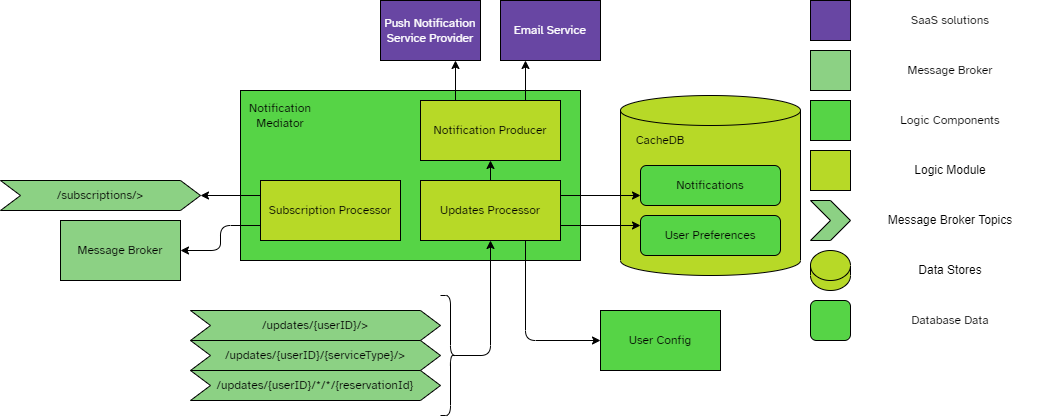

The diagram above was exported from draw.io. Its source (the exported page's mxGraphModel, read from the mxfile embedded in the PNG):
<mxGraphModel dx="1159" dy="703" grid="1" gridSize="10" guides="1" tooltips="1" connect="1" arrows="1" fold="1" page="1" pageScale="1" pageWidth="1169" pageHeight="827" math="0" shadow="0">
  <root>
    <mxCell id="0" />
    <mxCell id="1" parent="0" />
    <mxCell id="t6mOAuTT-iwDx1p4-Adq-2" value="" style="rounded=0;whiteSpace=wrap;html=1;fillColor=#56D446;strokeColor=#000000;fontFamily=Atkinson Hyperlegible;" vertex="1" parent="1">
      <mxGeometry x="420" y="240" width="340" height="170" as="geometry" />
    </mxCell>
    <mxCell id="t6mOAuTT-iwDx1p4-Adq-3" value="&lt;font face=&quot;Atkinson Hyperlegible&quot;&gt;Notification Mediator&lt;/font&gt;" style="text;html=1;strokeColor=none;fillColor=none;align=center;verticalAlign=middle;whiteSpace=wrap;rounded=0;" vertex="1" parent="1">
      <mxGeometry x="430" y="250" width="60" height="30" as="geometry" />
    </mxCell>
    <mxCell id="t6mOAuTT-iwDx1p4-Adq-4" value="Subscription Processor" style="rounded=0;whiteSpace=wrap;html=1;fillColor=#B7D927;strokeColor=#000000;fontFamily=Atkinson Hyperlegible;" vertex="1" parent="1">
      <mxGeometry x="440" y="330" width="140" height="60" as="geometry" />
    </mxCell>
    <mxCell id="t6mOAuTT-iwDx1p4-Adq-5" value="Updates Processor" style="rounded=0;whiteSpace=wrap;html=1;fillColor=#B7D927;strokeColor=#000000;fontFamily=Atkinson Hyperlegible;" vertex="1" parent="1">
      <mxGeometry x="600" y="330" width="140" height="60" as="geometry" />
    </mxCell>
    <mxCell id="t6mOAuTT-iwDx1p4-Adq-6" value="" style="shape=cylinder3;whiteSpace=wrap;html=1;boundedLbl=1;backgroundOutline=1;size=15;fillColor=#B7D927;strokeColor=#000000;" vertex="1" parent="1">
      <mxGeometry x="800" y="245" width="180" height="180" as="geometry" />
    </mxCell>
    <mxCell id="t6mOAuTT-iwDx1p4-Adq-7" value="&lt;font face=&quot;Atkinson Hyperlegible&quot;&gt;CacheDB&lt;/font&gt;" style="text;html=1;strokeColor=none;fillColor=none;align=center;verticalAlign=middle;whiteSpace=wrap;rounded=0;" vertex="1" parent="1">
      <mxGeometry x="810" y="275" width="60" height="30" as="geometry" />
    </mxCell>
    <mxCell id="t6mOAuTT-iwDx1p4-Adq-8" value="Notifications" style="rounded=1;whiteSpace=wrap;html=1;fillColor=#56D446;strokeColor=#000000;fontFamily=Atkinson Hyperlegible;" vertex="1" parent="1">
      <mxGeometry x="820" y="315" width="140" height="40" as="geometry" />
    </mxCell>
    <mxCell id="t6mOAuTT-iwDx1p4-Adq-9" value="User Preferences" style="rounded=1;whiteSpace=wrap;html=1;fillColor=#56D446;strokeColor=#000000;fontFamily=Atkinson Hyperlegible;" vertex="1" parent="1">
      <mxGeometry x="820" y="365" width="140" height="40" as="geometry" />
    </mxCell>
    <mxCell id="j2F4PlH5U4c3YOlcG4N5-1" value="&lt;font data-font-src=&quot;https://fonts.googleapis.com/css?family=Atkinson+Hyperlegible&quot; face=&quot;Atkinson Hyperlegible&quot;&gt;/updates/{userID}/&amp;gt;&lt;/font&gt;" style="shape=step;perimeter=stepPerimeter;whiteSpace=wrap;html=1;fixedSize=1;fillColor=#8CD184;strokeColor=#000000;" vertex="1" parent="1">
      <mxGeometry x="370" y="460" width="250" height="30" as="geometry" />
    </mxCell>
    <mxCell id="j2F4PlH5U4c3YOlcG4N5-2" value="&lt;font data-font-src=&quot;https://fonts.googleapis.com/css?family=Atkinson+Hyperlegible&quot; face=&quot;Atkinson Hyperlegible&quot;&gt;/updates/{userID}/{serviceType}/&amp;gt;&lt;/font&gt;" style="shape=step;perimeter=stepPerimeter;whiteSpace=wrap;html=1;fixedSize=1;fillColor=#8CD184;strokeColor=#000000;" vertex="1" parent="1">
      <mxGeometry x="370" y="490" width="250" height="30" as="geometry" />
    </mxCell>
    <mxCell id="j2F4PlH5U4c3YOlcG4N5-3" value="&lt;font data-font-src=&quot;https://fonts.googleapis.com/css?family=Atkinson+Hyperlegible&quot; face=&quot;Atkinson Hyperlegible&quot;&gt;/updates/{userID}/*/*/{reservationId}&lt;/font&gt;" style="shape=step;perimeter=stepPerimeter;whiteSpace=wrap;html=1;fixedSize=1;fillColor=#8CD184;strokeColor=#000000;" vertex="1" parent="1">
      <mxGeometry x="370" y="520" width="250" height="30" as="geometry" />
    </mxCell>
    <mxCell id="Y0x9dFHkudecw8lvcmwd-1" value="&lt;font data-font-src=&quot;https://fonts.googleapis.com/css?family=Atkinson+Hyperlegible&quot; face=&quot;Atkinson Hyperlegible&quot;&gt;/subscriptions/&amp;gt;&lt;/font&gt;" style="shape=step;perimeter=stepPerimeter;whiteSpace=wrap;html=1;fixedSize=1;fillColor=#8CD184;strokeColor=#000000;" vertex="1" parent="1">
      <mxGeometry x="180" y="330" width="200" height="30" as="geometry" />
    </mxCell>
    <mxCell id="ZPs87S-hPU9tzV64U6Vo-1" value="&lt;font data-font-src=&quot;https://fonts.googleapis.com/css?family=Atkinson+Hyperlegible&quot; face=&quot;Atkinson Hyperlegible&quot;&gt;User Config&lt;/font&gt;" style="rounded=0;whiteSpace=wrap;html=1;fillColor=#56D446;strokeColor=#000000;" vertex="1" parent="1">
      <mxGeometry x="780" y="460" width="120" height="60" as="geometry" />
    </mxCell>
    <mxCell id="rQlWvuB9MYC-2YdKY3RQ-1" value="Email Service" style="rounded=0;whiteSpace=wrap;html=1;fontFamily=Atkinson Hyperlegible;fontSource=https%3A%2F%2Ffonts.googleapis.com%2Fcss%3Ffamily%3DAtkinson%2BHyperlegible;fillColor=#6846A3;strokeColor=#000000;fontColor=#FFFFFF;" vertex="1" parent="1">
      <mxGeometry x="680" y="150" width="100" height="60" as="geometry" />
    </mxCell>
    <mxCell id="99aLBTDzHRnd_VpwPkL9-1" value="&lt;font data-font-src=&quot;https://fonts.googleapis.com/css?family=Atkinson+Hyperlegible&quot; face=&quot;Atkinson Hyperlegible&quot;&gt;Push Notification Service Provider&lt;br&gt;&lt;/font&gt;" style="rounded=0;whiteSpace=wrap;html=1;fillColor=#6846A3;strokeColor=#000000;fontColor=#FFFFFF;" vertex="1" parent="1">
      <mxGeometry x="560" y="150" width="100" height="60" as="geometry" />
    </mxCell>
    <mxCell id="W6dZOQCJQG_sLA_VITwc-1" value="&lt;font data-font-src=&quot;https://fonts.googleapis.com/css?family=Atkinson+Hyperlegible&quot; face=&quot;Atkinson Hyperlegible&quot;&gt;Message Broker&lt;/font&gt;" style="rounded=0;whiteSpace=wrap;html=1;fillColor=#8CD184;strokeColor=#000000;" vertex="1" parent="1">
      <mxGeometry x="240" y="370" width="120" height="60" as="geometry" />
    </mxCell>
    <mxCell id="U140TnNSTO_DKI3iowfF-1" value="" style="endArrow=none;html=1;strokeColor=#000000;fontFamily=Atkinson Hyperlegible;exitX=1;exitY=0.5;exitDx=0;exitDy=0;entryX=0;entryY=0.25;entryDx=0;entryDy=0;startArrow=classic;startFill=1;endFill=0;" edge="1" parent="1" source="Y0x9dFHkudecw8lvcmwd-1" target="t6mOAuTT-iwDx1p4-Adq-4">
      <mxGeometry width="50" height="50" relative="1" as="geometry">
        <mxPoint x="690" y="400" as="sourcePoint" />
        <mxPoint x="740" y="350" as="targetPoint" />
      </mxGeometry>
    </mxCell>
    <mxCell id="U140TnNSTO_DKI3iowfF-2" value="" style="endArrow=classic;html=1;strokeColor=#000000;fontFamily=Atkinson Hyperlegible;exitX=0;exitY=0.75;exitDx=0;exitDy=0;entryX=1;entryY=0.5;entryDx=0;entryDy=0;" edge="1" parent="1" source="t6mOAuTT-iwDx1p4-Adq-4" target="W6dZOQCJQG_sLA_VITwc-1">
      <mxGeometry width="50" height="50" relative="1" as="geometry">
        <mxPoint x="450" y="390" as="sourcePoint" />
        <mxPoint x="500" y="340" as="targetPoint" />
        <Array as="points">
          <mxPoint x="400" y="375" />
          <mxPoint x="400" y="400" />
        </Array>
      </mxGeometry>
    </mxCell>
    <mxCell id="U140TnNSTO_DKI3iowfF-3" value="" style="shape=curlyBracket;whiteSpace=wrap;html=1;rounded=1;flipH=1;labelPosition=right;verticalLabelPosition=middle;align=left;verticalAlign=middle;" vertex="1" parent="1">
      <mxGeometry x="620" y="445" width="20" height="120" as="geometry" />
    </mxCell>
    <mxCell id="U140TnNSTO_DKI3iowfF-4" value="" style="endArrow=classic;html=1;strokeColor=#000000;fontFamily=Atkinson Hyperlegible;exitX=0.1;exitY=0.5;exitDx=0;exitDy=0;exitPerimeter=0;entryX=0.5;entryY=1;entryDx=0;entryDy=0;" edge="1" parent="1" source="U140TnNSTO_DKI3iowfF-3" target="t6mOAuTT-iwDx1p4-Adq-5">
      <mxGeometry width="50" height="50" relative="1" as="geometry">
        <mxPoint x="640" y="360" as="sourcePoint" />
        <mxPoint x="710" y="480" as="targetPoint" />
        <Array as="points">
          <mxPoint x="670" y="505" />
        </Array>
      </mxGeometry>
    </mxCell>
    <mxCell id="U140TnNSTO_DKI3iowfF-5" value="" style="endArrow=classic;html=1;strokeColor=#000000;fontFamily=Atkinson Hyperlegible;exitX=1;exitY=0.25;exitDx=0;exitDy=0;entryX=0;entryY=0.75;entryDx=0;entryDy=0;" edge="1" parent="1" source="t6mOAuTT-iwDx1p4-Adq-5" target="t6mOAuTT-iwDx1p4-Adq-8">
      <mxGeometry width="50" height="50" relative="1" as="geometry">
        <mxPoint x="740" y="420" as="sourcePoint" />
        <mxPoint x="790" y="370" as="targetPoint" />
        <Array as="points" />
      </mxGeometry>
    </mxCell>
    <mxCell id="U140TnNSTO_DKI3iowfF-6" value="" style="endArrow=classic;html=1;strokeColor=#000000;fontFamily=Atkinson Hyperlegible;exitX=1;exitY=0.75;exitDx=0;exitDy=0;entryX=0;entryY=0.25;entryDx=0;entryDy=0;" edge="1" parent="1" source="t6mOAuTT-iwDx1p4-Adq-5" target="t6mOAuTT-iwDx1p4-Adq-9">
      <mxGeometry width="50" height="50" relative="1" as="geometry">
        <mxPoint x="810" y="380" as="sourcePoint" />
        <mxPoint x="860" y="330" as="targetPoint" />
        <Array as="points" />
      </mxGeometry>
    </mxCell>
    <mxCell id="U140TnNSTO_DKI3iowfF-7" value="" style="endArrow=classic;html=1;strokeColor=#000000;fontFamily=Atkinson Hyperlegible;exitX=0.75;exitY=1;exitDx=0;exitDy=0;entryX=0;entryY=0.5;entryDx=0;entryDy=0;" edge="1" parent="1" source="t6mOAuTT-iwDx1p4-Adq-5" target="ZPs87S-hPU9tzV64U6Vo-1">
      <mxGeometry width="50" height="50" relative="1" as="geometry">
        <mxPoint x="670" y="340" as="sourcePoint" />
        <mxPoint x="720" y="290" as="targetPoint" />
        <Array as="points">
          <mxPoint x="705" y="490" />
        </Array>
      </mxGeometry>
    </mxCell>
    <mxCell id="U140TnNSTO_DKI3iowfF-8" value="Notification Producer" style="rounded=0;whiteSpace=wrap;html=1;fillColor=#B7D927;strokeColor=#000000;fontFamily=Atkinson Hyperlegible;" vertex="1" parent="1">
      <mxGeometry x="600" y="250" width="140" height="60" as="geometry" />
    </mxCell>
    <mxCell id="U140TnNSTO_DKI3iowfF-9" value="" style="endArrow=classic;html=1;strokeColor=#000000;fontFamily=Atkinson Hyperlegible;exitX=0.5;exitY=0;exitDx=0;exitDy=0;entryX=0.5;entryY=1;entryDx=0;entryDy=0;" edge="1" parent="1" source="t6mOAuTT-iwDx1p4-Adq-5" target="U140TnNSTO_DKI3iowfF-8">
      <mxGeometry width="50" height="50" relative="1" as="geometry">
        <mxPoint x="610" y="370" as="sourcePoint" />
        <mxPoint x="660" y="320" as="targetPoint" />
      </mxGeometry>
    </mxCell>
    <mxCell id="U140TnNSTO_DKI3iowfF-10" value="" style="endArrow=classic;html=1;strokeColor=#000000;fontFamily=Atkinson Hyperlegible;exitX=0.25;exitY=0;exitDx=0;exitDy=0;entryX=0.75;entryY=1;entryDx=0;entryDy=0;" edge="1" parent="1" source="U140TnNSTO_DKI3iowfF-8" target="99aLBTDzHRnd_VpwPkL9-1">
      <mxGeometry width="50" height="50" relative="1" as="geometry">
        <mxPoint x="610" y="280" as="sourcePoint" />
        <mxPoint x="660" y="230" as="targetPoint" />
      </mxGeometry>
    </mxCell>
    <mxCell id="U140TnNSTO_DKI3iowfF-11" value="" style="endArrow=classic;html=1;strokeColor=#000000;fontFamily=Atkinson Hyperlegible;exitX=0.75;exitY=0;exitDx=0;exitDy=0;entryX=0.25;entryY=1;entryDx=0;entryDy=0;" edge="1" parent="1" source="U140TnNSTO_DKI3iowfF-8" target="rQlWvuB9MYC-2YdKY3RQ-1">
      <mxGeometry width="50" height="50" relative="1" as="geometry">
        <mxPoint x="610" y="280" as="sourcePoint" />
        <mxPoint x="660" y="230" as="targetPoint" />
      </mxGeometry>
    </mxCell>
    <mxCell id="pAn9v9e5geq_M22Fer92-1" value="" style="rounded=0;whiteSpace=wrap;html=1;fillColor=#6846A3;strokeColor=#000000;" vertex="1" parent="1">
      <mxGeometry x="990" y="150" width="40" height="40" as="geometry" />
    </mxCell>
    <mxCell id="pAn9v9e5geq_M22Fer92-2" value="&lt;font data-font-src=&quot;https://fonts.googleapis.com/css?family=Atkinson+Hyperlegible&quot; face=&quot;Atkinson Hyperlegible&quot;&gt;SaaS solutions&lt;/font&gt;" style="text;html=1;strokeColor=none;fillColor=none;align=center;verticalAlign=middle;whiteSpace=wrap;rounded=0;" vertex="1" parent="1">
      <mxGeometry x="1040" y="150" width="180" height="40" as="geometry" />
    </mxCell>
    <mxCell id="pAn9v9e5geq_M22Fer92-3" value="" style="rounded=0;whiteSpace=wrap;html=1;fillColor=#8CD184;strokeColor=#000000;" vertex="1" parent="1">
      <mxGeometry x="990" y="200" width="40" height="40" as="geometry" />
    </mxCell>
    <mxCell id="pAn9v9e5geq_M22Fer92-4" value="&lt;font data-font-src=&quot;https://fonts.googleapis.com/css?family=Atkinson+Hyperlegible&quot; face=&quot;Atkinson Hyperlegible&quot;&gt;Message Broker&lt;/font&gt;" style="text;html=1;strokeColor=none;fillColor=none;align=center;verticalAlign=middle;whiteSpace=wrap;rounded=0;" vertex="1" parent="1">
      <mxGeometry x="1040" y="200" width="180" height="40" as="geometry" />
    </mxCell>
    <mxCell id="pAn9v9e5geq_M22Fer92-5" value="" style="rounded=0;whiteSpace=wrap;html=1;fillColor=#56D446;strokeColor=#000000;" vertex="1" parent="1">
      <mxGeometry x="990" y="250" width="40" height="40" as="geometry" />
    </mxCell>
    <mxCell id="pAn9v9e5geq_M22Fer92-6" value="&lt;font data-font-src=&quot;https://fonts.googleapis.com/css?family=Atkinson+Hyperlegible&quot; face=&quot;Atkinson Hyperlegible&quot;&gt;Logic Components&lt;/font&gt;" style="text;html=1;strokeColor=none;fillColor=none;align=center;verticalAlign=middle;whiteSpace=wrap;rounded=0;" vertex="1" parent="1">
      <mxGeometry x="1040" y="250" width="180" height="40" as="geometry" />
    </mxCell>
    <mxCell id="pAn9v9e5geq_M22Fer92-7" value="" style="rounded=0;whiteSpace=wrap;html=1;fillColor=#B7D927;strokeColor=#000000;" vertex="1" parent="1">
      <mxGeometry x="990" y="300" width="40" height="40" as="geometry" />
    </mxCell>
    <mxCell id="pAn9v9e5geq_M22Fer92-8" value="Logic Module" style="text;html=1;strokeColor=none;fillColor=none;align=center;verticalAlign=middle;whiteSpace=wrap;rounded=0;" vertex="1" parent="1">
      <mxGeometry x="1040" y="300" width="180" height="40" as="geometry" />
    </mxCell>
    <mxCell id="pAn9v9e5geq_M22Fer92-9" value="" style="shape=step;perimeter=stepPerimeter;whiteSpace=wrap;html=1;fixedSize=1;size=20;fillColor=#8CD184;strokeColor=#000000;" vertex="1" parent="1">
      <mxGeometry x="990" y="350" width="40" height="40" as="geometry" />
    </mxCell>
    <mxCell id="pAn9v9e5geq_M22Fer92-10" value="Message Broker Topics" style="text;html=1;strokeColor=none;fillColor=none;align=center;verticalAlign=middle;whiteSpace=wrap;rounded=0;" vertex="1" parent="1">
      <mxGeometry x="1040" y="350" width="180" height="40" as="geometry" />
    </mxCell>
    <mxCell id="pAn9v9e5geq_M22Fer92-11" value="Data Stores" style="text;html=1;strokeColor=none;fillColor=none;align=center;verticalAlign=middle;whiteSpace=wrap;rounded=0;" vertex="1" parent="1">
      <mxGeometry x="1040" y="400" width="180" height="40" as="geometry" />
    </mxCell>
    <mxCell id="pAn9v9e5geq_M22Fer92-12" value="" style="shape=cylinder3;whiteSpace=wrap;html=1;boundedLbl=1;backgroundOutline=1;size=15;fillColor=#B7D927;strokeColor=#000000;" vertex="1" parent="1">
      <mxGeometry x="990" y="400" width="40" height="40" as="geometry" />
    </mxCell>
    <mxCell id="pAn9v9e5geq_M22Fer92-17" value="" style="rounded=1;whiteSpace=wrap;html=1;fillColor=#56D446;strokeColor=#000000;fontFamily=Atkinson Hyperlegible;" vertex="1" parent="1">
      <mxGeometry x="990" y="450" width="40" height="40" as="geometry" />
    </mxCell>
    <mxCell id="pAn9v9e5geq_M22Fer92-18" value="&lt;font face=&quot;Atkinson Hyperlegible&quot;&gt;Database Data&lt;/font&gt;" style="text;html=1;strokeColor=none;fillColor=none;align=center;verticalAlign=middle;whiteSpace=wrap;rounded=0;" vertex="1" parent="1">
      <mxGeometry x="1040" y="450" width="180" height="40" as="geometry" />
    </mxCell>
  </root>
</mxGraphModel>